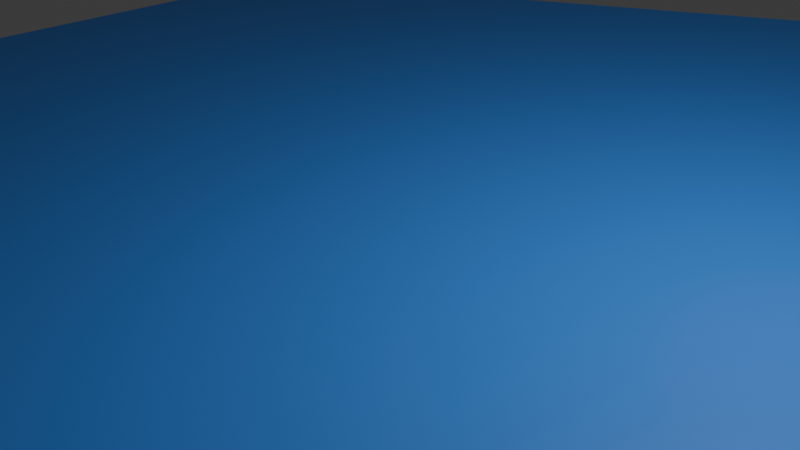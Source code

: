 # Source: AnimAttackEau.blend  (saved by Blender 4.2.66; exported with 4.5.12 LTS)
import bpy
from mathutils import Matrix  # noqa: F401  (used for matrix-valued properties, if any)

bpy.ops.wm.read_factory_settings(use_empty=True)
scene = bpy.context.scene
scene.name = 'Scene'

# ---- collections
col_collection = bpy.data.collections.new('Collection'); scene.collection.children.link(col_collection)

# ---- materials (node trees are filled in below, after node groups)
mat_ocean = bpy.data.materials.new('Ocean')
mat_ocean.alpha_threshold = 0.0
mat_ocean.roughness = 0.5
mat_ocean.line_color = (0.0, 0.0, 0.0, 1.0)

# ---- material node trees
mat_ocean.use_nodes = True; mat_ocean.node_tree.nodes.clear()
_N = mat_ocean.node_tree.nodes; _L = mat_ocean.node_tree.links
n0 = _N.new('ShaderNodeOutputMaterial'); n0.name = 'Material Output'; n0.location = (300, 300)
n1 = _N.new('ShaderNodeBsdfPrincipled'); n1.name = 'Principled BSDF'; n1.location = (10, 300)
n1.inputs[0].default_value = (0.04872, 0.2477, 0.8004, 1.0)
n1.inputs[3].default_value = 1.45
_L.new(n1.outputs[0], n0.inputs[0])
n0.is_active_output = True

# ---- world
world_world = bpy.data.worlds.new('World'); scene.world = world_world
world_world.use_nodes = True; world_world.node_tree.nodes.clear()
_N = world_world.node_tree.nodes; _L = world_world.node_tree.links
n0 = _N.new('ShaderNodeOutputWorld'); n0.name = 'World Output'; n0.location = (300, 300)
n1 = _N.new('ShaderNodeBackground'); n1.name = 'Background'; n1.location = (10, 300)
n1.inputs[0].default_value = (0.05088, 0.05088, 0.05088, 1.0)
_L.new(n1.outputs[0], n0.inputs[0])
n0.is_active_output = True
world_world.color = (0.05088, 0.05088, 0.05088)
world_world.sun_shadow_jitter_overblur = 0.0

# ---- cameras
cam_camera = bpy.data.cameras.new('Camera')
cam_camera.clip_end = 100.0
cam_camera.ortho_scale = 7.314

# ---- lights
light_light = bpy.data.lights.new('Light', 'POINT')
light_light.energy = 1000.0
light_light.shadow_soft_size = 0.1

# ---- meshes
me_cylinder = bpy.data.meshes.new('Cylinder')
me_cylinder.from_pydata([(0.0, 10.0, -20.0), (0.0, 10.0, 0.0), (8.66, 5.0, -20.0), (8.66, 5.0, 0.0), (8.66, -5.0, -20.0), (8.66, -5.0, 0.0), (0.0, -10.0, -20.0), (0.0, -10.0, 0.0), (-8.66, -5.0, -20.0), (-8.66, -5.0, 0.0), (-8.66, 5.0, -20.0), (-8.66, 5.0, 0.0)], [], [(0, 1, 3, 2), (2, 3, 5, 4), (4, 5, 7, 6), (6, 7, 9, 8), (3, 1, 11, 9, 7, 5), (8, 9, 11, 10), (10, 11, 1, 0), (0, 2, 4, 6, 8, 10)])
_uv = me_cylinder.uv_layers.new(name='UVMap')
_uv.uv.foreach_set('vector', [1.0, 0.5, 1.0, 1.0, 0.8333, 1.0, 0.8333, 0.5, 0.8333, 0.5, 0.8333, 1.0, 0.6667, 1.0, 0.6667, 0.5, 0.6667, 0.5, 0.6667, 1.0, 0.5, 1.0, 0.5, 0.5, 0.5, 0.5, 0.5, 1.0, 0.3333, 1.0, 0.3333, 0.5, 0.4578, 0.37, 0.25, 0.49, 0.04215, 0.37, 0.04215, 0.13, 0.25, 0.01, 0.4578, 0.13, 0.3333, 0.5, 0.3333, 1.0, 0.1667, 1.0, 0.1667, 0.5, 0.1667, 0.5, 0.1667, 1.0, -8.941e-08, 1.0, -8.941e-08, 0.5, 0.75, 0.49, 0.9578, 0.37, 0.9578, 0.13, 0.75, 0.01, 0.5422, 0.13, 0.5422, 0.37])
me_cylinder.materials.append(mat_ocean)
me_cylinder.update()

# ---- objects
ob_light = bpy.data.objects.new('Light', light_light)
ob_camera = bpy.data.objects.new('Camera', cam_camera)
ob_cylinder = bpy.data.objects.new('Cylinder', me_cylinder)

# ---- transforms, parenting, visibility, modifiers, constraints
ob_light.location = (4.076, 1.005, 5.904)
ob_light.rotation_euler = (0.6503, 0.05522, 1.866)
ob_light.lock_rotations_4d = False
ob_light.empty_display_type = 'ARROWS'
ob_light.color = (0.0, 0.0, 0.0, 0.0)
ob_light.lineart.crease_threshold = 0.0
ob_camera.location = (7.359, -6.926, 4.958)
ob_camera.rotation_euler = (1.109, 0.0, 0.8149)
ob_camera.lock_rotations_4d = False
ob_camera.empty_display_type = 'ARROWS'
ob_camera.color = (0.0, 0.0, 0.0, 0.0)
ob_camera.display_type = 'WIRE'
ob_camera.lineart.crease_threshold = 0.0
ob_cylinder.location = (0.0, 0.0, 0.0)

# ---- collection membership
col_collection.objects.link(ob_light)
col_collection.objects.link(ob_camera)
col_collection.objects.link(ob_cylinder)

# ---- scene / render settings (as saved in the file)
scene.camera = ob_camera
scene.frame_start = 1; scene.frame_end = 250; scene.frame_set(1)
scene.render.engine = 'BLENDER_EEVEE_NEXT'
bpy.context.view_layer.update()
